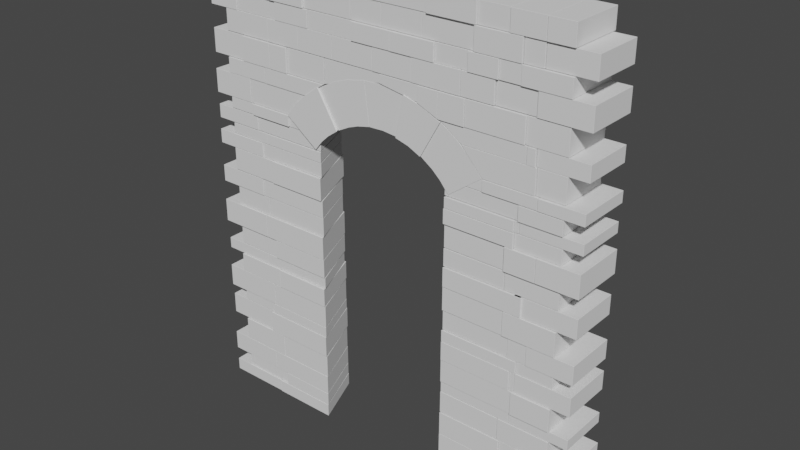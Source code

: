# Source: kaar.blend  (saved by Blender 2.93.20; exported with 4.5.12 LTS)
import bpy
from mathutils import Matrix  # noqa: F401  (used for matrix-valued properties, if any)

bpy.ops.wm.read_factory_settings(use_empty=True)
scene = bpy.context.scene
scene.name = 'Scene'

# ---- collections
col_collection = bpy.data.collections.new('Collection'); scene.collection.children.link(col_collection)

# ---- world
world_world = bpy.data.worlds.new('World'); scene.world = world_world
world_world.use_nodes = True; world_world.node_tree.nodes.clear()
_N = world_world.node_tree.nodes; _L = world_world.node_tree.links
n0 = _N.new('ShaderNodeOutputWorld'); n0.name = 'World Output'; n0.location = (300, 300)
n1 = _N.new('ShaderNodeBackground'); n1.name = 'Background'; n1.location = (10, 300)
n1.inputs[0].default_value = (0.05088, 0.05088, 0.05088, 1.0)
_L.new(n1.outputs[0], n0.inputs[0])
n0.is_active_output = True
world_world.color = (0.05088, 0.05088, 0.05088)
world_world.use_sun_shadow = False
world_world.sun_shadow_jitter_overblur = 0.0

# ---- meshes
me_wall_001 = bpy.data.meshes.new('Wall.001')
me_wall_001.from_pydata([(-7.33, -1.018, 0.01265), (-7.33, 1.018, 0.01265), (-7.33, 1.018, 0.5047), (-7.33, -1.018, 0.5047), (-4.901, -1.018, 0.01265), (-4.901, 1.018, 0.01265), (-4.901, 1.018, 0.5047), (-4.901, -1.018, 0.5047), (-4.871, -1.041, 0.01265), (-4.871, 1.041, 0.01265), (-4.871, 1.041, 0.5047), (-4.871, -1.041, 0.5047), (-2.335, -1.041, 0.01265), (-3.165, 1.041, 0.01265), (-3.165, 1.041, 0.5047), (-2.335, -1.041, 0.5047), (2.975, -1.016, 0.01265), (3.805, 1.016, 0.01265), (3.805, 1.016, 0.5047), (2.975, -1.016, 0.5047), (5.092, -1.016, 0.01265), (5.092, 1.016, 0.01265), (5.092, 1.016, 0.5047), (5.092, -1.016, 0.5047), (5.101, -1.003, 0.01265), (5.101, 1.003, 0.01265), (5.101, 1.003, 0.5047), (5.101, -1.003, 0.5047), (7.33, -1.003, 0.01265), (7.33, 1.003, 0.01265), (7.33, 1.003, 0.5047), (7.33, -1.003, 0.5047), (-6.61, -0.967, 0.5225), (-6.61, 0.967, 0.5225), (-6.61, 0.967, 1.018), (-6.61, -0.967, 1.018), (-4.501, -0.967, 0.5225), (-4.501, 0.967, 0.5225), (-4.501, 0.967, 1.018), (-4.501, -0.967, 1.018), (-4.489, -1.027, 0.5225), (-4.489, 1.027, 0.5225), (-4.489, 1.027, 1.018), (-4.489, -1.027, 1.018), (-2.335, -1.027, 0.5225), (-3.165, 1.027, 0.5225), (-3.165, 1.027, 1.018), (-2.335, -1.027, 1.018), (2.989, -1.034, 0.5225), (3.819, 1.034, 0.5225), (3.819, 1.034, 1.018), (2.989, -1.034, 1.018), (5.547, -1.034, 0.5225), (5.547, 1.034, 0.5225), (5.547, 1.034, 1.018), (5.547, -1.034, 1.018), (6.482, -1.045, 0.5225), (6.482, 1.045, 0.5225), (6.482, 1.045, 1.018), (6.482, -1.045, 1.018), (8.045, -1.045, 0.5225), (8.045, 1.045, 0.5225), (8.045, 1.045, 1.018), (8.045, -1.045, 1.018), (5.56, -0.9773, 0.5225), (5.56, 0.9773, 0.5225), (5.56, 0.9773, 1.018), (5.56, -0.9773, 1.018), (6.469, -0.9773, 0.5225), (6.469, 0.9773, 0.5225), (6.469, 0.9773, 1.018), (6.469, -0.9773, 1.018), (-7.33, -1.027, 1.034), (-7.33, 1.027, 1.034), (-7.33, 1.027, 1.79), (-7.33, -1.027, 1.79), (-5.081, -1.027, 1.034), (-5.081, 1.027, 1.034), (-5.081, 1.027, 1.79), (-5.081, -1.027, 1.79), (-5.068, -1.024, 1.034), (-5.068, 1.024, 1.034), (-5.068, 1.024, 1.79), (-5.068, -1.024, 1.79), (-2.335, -1.024, 1.034), (-3.165, 1.024, 1.034), (-3.165, 1.024, 1.79), (-2.335, -1.024, 1.79), (2.975, -1.022, 1.034), (3.805, 1.022, 1.034), (3.805, 1.022, 1.79), (2.975, -1.022, 1.79), (6.054, -1.022, 1.034), (6.054, 1.022, 1.034), (6.054, 1.022, 1.79), (6.054, -1.022, 1.79), (6.062, -1.018, 1.034), (6.062, 1.018, 1.034), (6.062, 1.018, 1.79), (6.062, -1.018, 1.79), (7.33, -1.018, 1.034), (7.33, 1.018, 1.034), (7.33, 1.018, 1.79), (7.33, -1.018, 1.79), (-6.61, -1.022, 1.808), (-6.61, 1.022, 1.808), (-6.61, 1.022, 2.691), (-6.61, -1.022, 2.691), (-4.572, -1.022, 1.808), (-4.572, 1.022, 1.808), (-4.572, 1.022, 2.691), (-4.572, -1.022, 2.691), (-4.566, -1.009, 1.808), (-4.566, 1.009, 1.808), (-4.566, 1.009, 2.691), (-4.566, -1.009, 2.691), (-2.335, -1.009, 1.808), (-3.165, 1.009, 1.808), (-3.165, 1.009, 2.691), (-2.335, -1.009, 2.691), (2.98, -1.022, 1.808), (3.81, 1.022, 1.808), (3.81, 1.022, 2.691), (2.98, -1.022, 2.691), (5.447, -1.022, 1.808), (5.447, 1.022, 1.808), (5.447, 1.022, 2.691), (5.447, -1.022, 2.691), (6.131, -1.041, 1.808), (6.131, 1.041, 1.808), (6.131, 1.041, 2.691), (6.131, -1.041, 2.691), (8.047, -1.041, 1.808), (8.047, 1.041, 1.808), (8.047, 1.041, 2.691), (8.047, -1.041, 2.691), (5.462, -0.9798, 1.808), (5.462, 0.9798, 1.808), (5.462, 0.9798, 2.691), (5.462, -0.9798, 2.691), (6.116, -0.9798, 1.808), (6.116, 0.9798, 1.808), (6.116, 0.9798, 2.691), (6.116, -0.9798, 2.691), (-7.33, -0.9675, 2.714), (-7.33, 0.9675, 2.714), (-7.33, 0.9675, 3.551), (-7.33, -0.9675, 3.551), (-5.184, -0.9675, 2.714), (-5.184, 0.9675, 2.714), (-5.184, 0.9675, 3.551), (-5.184, -0.9675, 3.551), (-5.158, -1.046, 2.714), (-5.158, 1.046, 2.714), (-5.158, 1.046, 3.551), (-5.158, -1.046, 3.551), (-2.335, -1.046, 2.714), (-3.165, 1.046, 2.714), (-3.165, 1.046, 3.551), (-2.335, -1.046, 3.551), (2.975, -0.9925, 2.714), (3.805, 0.9925, 2.714), (3.805, 0.9925, 3.551), (2.975, -0.9925, 3.551), (5.334, -0.9925, 2.714), (5.334, 0.9925, 2.714), (5.334, 0.9925, 3.551), (5.334, -0.9925, 3.551), (5.361, -0.9962, 2.714), (5.361, 0.9962, 2.714), (5.361, 0.9962, 3.551), (5.361, -0.9962, 3.551), (7.33, -0.9962, 2.714), (7.33, 0.9962, 2.714), (7.33, 0.9962, 3.551), (7.33, -0.9962, 3.551), (-6.61, -0.9773, 3.571), (-6.61, 0.9773, 3.571), (-6.61, 0.9773, 3.967), (-6.61, -0.9773, 3.967), (-5.027, -0.9773, 3.571), (-5.027, 0.9773, 3.571), (-5.027, 0.9773, 3.967), (-5.027, -0.9773, 3.967), (-5.022, -1.019, 3.571), (-5.022, 1.019, 3.571), (-5.022, 1.019, 3.967), (-5.022, -1.019, 3.967), (-2.335, -1.019, 3.571), (-3.165, 1.019, 3.571), (-3.165, 1.019, 3.967), (-2.335, -1.019, 3.967), (2.979, -0.9733, 3.571), (3.809, 0.9733, 3.571), (3.809, 0.9733, 3.967), (2.979, -0.9733, 3.967), (5.749, -0.9733, 3.571), (5.749, 0.9733, 3.571), (5.749, 0.9733, 3.967), (5.749, -0.9733, 3.967), (5.784, -0.9691, 3.571), (5.784, 0.9691, 3.571), (5.784, 0.9691, 3.967), (5.784, -0.9691, 3.967), (8.035, -0.9691, 3.571), (8.035, 0.9691, 3.571), (8.035, 0.9691, 3.967), (8.035, -0.9691, 3.967), (5.773, -0.964, 3.571), (5.773, 0.964, 3.571), (5.773, 0.964, 3.967), (5.773, -0.964, 3.967), (5.759, -0.964, 3.571), (5.759, 0.964, 3.571), (5.759, 0.964, 3.967), (5.759, -0.964, 3.967), (-7.33, -1.013, 3.98), (-7.33, 1.013, 3.98), (-7.33, 1.013, 4.86), (-7.33, -1.013, 4.86), (-4.95, -1.013, 3.98), (-4.95, 1.013, 3.98), (-4.95, 1.013, 4.86), (-4.95, -1.013, 4.86), (-4.93, -1.011, 3.98), (-4.93, 1.011, 3.98), (-4.93, 1.011, 4.86), (-4.93, -1.011, 4.86), (-2.335, -1.011, 3.98), (-3.165, 1.011, 3.98), (-3.165, 1.011, 4.86), (-2.335, -1.011, 4.86), (2.975, -1.004, 3.98), (3.805, 1.004, 3.98), (3.805, 1.004, 4.86), (2.975, -1.004, 4.86), (5.827, -1.004, 3.98), (5.827, 1.004, 3.98), (5.827, 1.004, 4.86), (5.827, -1.004, 4.86), (5.844, -1.048, 3.98), (5.844, 1.048, 3.98), (5.844, 1.048, 4.86), (5.844, -1.048, 4.86), (7.33, -1.048, 3.98), (7.33, 1.048, 3.98), (7.33, 1.048, 4.86), (7.33, -1.048, 4.86), (-6.61, -1.018, 4.873), (-6.61, 1.018, 4.873), (-6.61, 1.018, 5.595), (-6.61, -1.018, 5.595), (-4.618, -1.018, 4.873), (-4.618, 1.018, 4.873), (-4.618, 1.018, 5.595), (-4.618, -1.018, 5.595), (-4.589, -1.044, 4.873), (-4.589, 1.044, 4.873), (-4.589, 1.044, 5.595), (-4.589, -1.044, 5.595), (-2.335, -1.044, 4.873), (-3.165, 1.044, 4.873), (-3.165, 1.044, 5.595), (-2.335, -1.044, 5.595), (2.983, -1.024, 4.873), (3.813, 1.024, 4.873), (3.813, 1.024, 5.595), (2.983, -1.024, 5.595), (5.732, -1.024, 4.873), (5.732, 1.024, 4.873), (5.732, 1.024, 5.595), (5.732, -1.024, 5.595), (5.933, -0.9898, 4.873), (5.933, 0.9898, 4.873), (5.933, 0.9898, 5.595), (5.933, -0.9898, 5.595), (8.033, -0.9898, 4.873), (8.033, 0.9898, 4.873), (8.033, 0.9898, 5.595), (8.033, -0.9898, 5.595), (5.744, -0.9908, 4.873), (5.744, 0.9908, 4.873), (5.744, 0.9908, 5.595), (5.744, -0.9908, 5.595), (5.92, -0.9908, 4.873), (5.92, 0.9908, 4.873), (5.92, 0.9908, 5.595), (5.92, -0.9908, 5.595), (-7.33, -0.9594, 5.607), (-7.33, 0.9594, 5.607), (-7.33, 0.9594, 6.039), (-7.33, -0.9594, 6.039), (-5.259, -0.9594, 5.607), (-5.259, 0.9594, 5.607), (-5.259, 0.9594, 6.039), (-5.259, -0.9594, 6.039), (-5.252, -0.9637, 5.607), (-5.252, 0.9637, 5.607), (-5.252, 0.9637, 6.039), (-5.252, -0.9637, 6.039), (-2.335, -0.9637, 5.607), (-3.165, 0.9637, 5.607), (-3.165, 0.9637, 6.039), (-2.335, -0.9637, 6.039), (2.975, -1.005, 5.607), (3.805, 1.005, 5.607), (3.805, 1.005, 6.039), (2.975, -1.005, 6.039), (5.948, -1.005, 5.607), (5.948, 1.005, 5.607), (5.948, 1.005, 6.039), (5.948, -1.005, 6.039), (5.964, -0.9605, 5.607), (5.964, 0.9605, 5.607), (5.964, 0.9605, 6.039), (5.964, -0.9605, 6.039), (7.33, -0.9605, 5.607), (7.33, 0.9605, 5.607), (7.33, 0.9605, 6.039), (7.33, -0.9605, 6.039), (-6.61, -0.9527, 6.058), (-6.61, 0.9527, 6.058), (-6.61, 0.9527, 6.783), (-6.61, -0.9527, 6.783), (-4.761, -0.9527, 6.058), (-4.761, 0.9527, 6.058), (-4.761, 0.9527, 6.783), (-4.761, -0.9527, 6.783), (-4.753, -1.009, 6.058), (-4.753, 1.009, 6.058), (-4.753, 1.009, 6.783), (-4.753, -1.009, 6.783), (-2.335, -1.009, 6.058), (-3.165, 1.009, 6.058), (-3.165, 1.009, 6.783), (-2.335, -1.009, 6.783), (2.991, -0.9559, 6.058), (3.821, 0.9559, 6.058), (3.821, 0.9559, 6.783), (2.991, -0.9559, 6.783), (5.568, -0.9559, 6.058), (5.568, 0.9559, 6.058), (5.568, 0.9559, 6.783), (5.568, -0.9559, 6.783), (6.301, -0.9905, 6.058), (6.301, 0.9905, 6.058), (6.301, 0.9905, 6.783), (6.301, -0.9905, 6.783), (8.043, -0.9905, 6.058), (8.043, 0.9905, 6.058), (8.043, 0.9905, 6.783), (8.043, -0.9905, 6.783), (5.588, -0.9735, 6.058), (5.588, 0.9735, 6.058), (5.588, 0.9735, 6.783), (5.588, -0.9735, 6.783), (6.28, -0.9735, 6.058), (6.28, 0.9735, 6.058), (6.28, 0.9735, 6.783), (6.28, -0.9735, 6.783), (-7.33, -1.029, 6.804), (-7.33, 1.029, 6.804), (-7.33, 1.029, 7.702), (-7.33, -1.029, 7.702), (-5.158, -1.029, 6.804), (-5.158, 1.029, 6.804), (-5.158, 1.029, 7.702), (-5.158, -1.029, 7.702), (-5.147, -1.025, 6.804), (-5.147, 1.025, 6.804), (-5.147, 1.025, 7.702), (-5.147, -1.025, 7.702), (-2.335, -1.025, 6.804), (-3.165, 1.025, 6.804), (-3.165, 1.025, 7.702), (-2.335, -1.025, 7.702), (2.975, -0.9876, 6.804), (3.805, 0.9876, 6.804), (3.805, 0.9876, 7.702), (2.975, -0.9876, 7.702), (5.336, -0.9876, 6.804), (5.336, 0.9876, 6.804), (5.336, 0.9876, 7.702), (5.336, -0.9876, 7.702), (5.368, -1.018, 6.804), (5.368, 1.018, 6.804), (5.368, 1.018, 7.702), (5.368, -1.018, 7.702), (7.33, -1.018, 6.804), (7.33, 1.018, 6.804), (7.33, 1.018, 7.702), (7.33, -1.018, 7.702), (-6.61, -0.9619, 7.716), (-6.61, 0.9619, 7.716), (-6.61, 0.9619, 8.438), (-6.61, -0.9619, 8.438), (-5.011, -0.9619, 7.716), (-5.011, 0.9619, 7.716), (-5.011, 0.9619, 8.438), (-5.011, -0.9619, 8.438), (-4.986, -0.9586, 7.716), (-4.986, 0.9586, 7.716), (-4.986, 0.9586, 8.438), (-4.986, -0.9586, 8.438), (-2.335, -0.9586, 7.716), (-3.165, 0.9586, 7.716), (-3.165, 0.9586, 8.438), (-2.335, -0.9586, 8.438), (2.99, -1.018, 7.716), (3.82, 1.018, 7.716), (3.82, 1.018, 8.438), (2.99, -1.018, 8.438), (6.007, -1.018, 7.716), (6.007, 1.018, 7.716), (6.007, 1.018, 8.438), (6.007, -1.018, 8.438), (5.783, -0.9657, 7.716), (5.783, 0.9657, 7.716), (5.783, 0.9657, 8.438), (5.783, -0.9657, 8.438), (8.034, -0.9657, 7.716), (8.034, 0.9657, 7.716), (8.034, 0.9657, 8.438), (8.034, -0.9657, 8.438), (6.025, -1.019, 7.716), (6.025, 1.019, 7.716), (6.025, 1.019, 8.438), (6.025, -1.019, 8.438), (5.765, -1.019, 7.716), (5.765, 1.019, 7.716), (5.765, 1.019, 8.438), (5.765, -1.019, 8.438), (-7.33, -1.0, 8.458), (-7.33, 1.0, 8.458), (-7.33, 1.0, 9.111), (-7.33, -1.0, 9.111), (-5.259, -1.0, 8.458), (-5.259, 1.0, 8.458), (-5.259, 1.0, 9.111), (-5.259, -1.0, 9.111), (-5.235, -0.9683, 8.458), (-5.235, 0.9683, 8.458), (-5.235, 0.9683, 9.111), (-5.235, -0.9683, 9.111), (-2.335, -0.9683, 8.458), (-3.165, 0.9683, 8.458), (-3.165, 0.9683, 9.111), (-2.335, -0.9683, 9.111), (2.975, -0.9671, 8.458), (3.805, 0.9671, 8.458), (3.805, 0.9671, 9.111), (2.975, -0.9671, 9.111), (5.334, -0.9671, 8.458), (5.334, 0.9671, 8.458), (5.334, 0.9671, 9.111), (5.334, -0.9671, 9.111), (5.359, -0.9636, 8.458), (5.359, 0.9636, 8.458), (5.359, 0.9636, 9.111), (5.359, -0.9636, 9.111), (7.33, -0.9636, 8.458), (7.33, 0.9636, 8.458), (7.33, 0.9636, 9.111), (7.33, -0.9636, 9.111), (-6.61, -1.011, 9.142), (-6.61, 1.011, 9.142), (-6.61, 1.011, 9.995), (-6.61, -1.011, 9.995), (-4.709, -1.011, 9.142), (-4.709, 1.011, 9.142), (-4.709, 1.011, 9.995), (-4.709, -1.011, 9.995), (-4.688, -1.042, 9.142), (-4.688, 1.042, 9.142), (-4.688, 1.042, 9.995), (-4.688, -1.042, 9.995), (-2.335, -1.042, 9.142), (-3.165, 1.042, 9.142), (-3.165, 1.042, 9.995), (-2.335, -1.042, 9.995), (2.982, -0.9574, 9.142), (3.812, 0.9574, 9.142), (3.812, 0.9574, 9.995), (2.982, -0.9574, 9.995), (5.322, -0.9574, 9.142), (5.322, 0.9574, 9.142), (5.322, 0.9574, 9.995), (5.322, -0.9574, 9.995), (6.489, -1.044, 9.142), (6.489, 1.044, 9.142), (6.489, 1.044, 9.995), (6.489, -1.044, 9.995), (8.04, -1.044, 9.142), (8.04, 1.044, 9.142), (8.04, 1.044, 9.995), (8.04, -1.044, 9.995), (5.337, -1.048, 9.142), (5.337, 1.048, 9.142), (5.337, 1.048, 9.995), (5.337, -1.048, 9.995), (6.475, -1.048, 9.142), (6.475, 1.048, 9.142), (6.475, 1.048, 9.995), (6.475, -1.048, 9.995), (-7.33, -1.006, 10.01), (-7.33, 1.006, 10.01), (-7.33, 1.006, 10.55), (-7.33, -1.006, 10.55), (-5.157, -1.006, 10.01), (-5.157, 1.006, 10.01), (-5.157, 1.006, 10.55), (-5.157, -1.006, 10.55), (-5.148, -0.9688, 10.01), (-5.148, 0.9688, 10.01), (-5.148, 0.9688, 10.55), (-5.148, -0.9688, 10.55), (-2.335, -0.9688, 10.01), (-3.165, 0.9688, 10.01), (-3.165, 0.9688, 10.55), (-2.335, -0.9688, 10.55), (2.975, -1.035, 10.01), (3.805, 1.035, 10.01), (3.805, 1.035, 10.55), (2.975, -1.035, 10.55), (5.629, -1.035, 10.01), (5.629, 1.035, 10.01), (5.629, 1.035, 10.55), (5.629, -1.035, 10.55), (5.649, -0.9736, 10.01), (5.649, 0.9736, 10.01), (5.649, 0.9736, 10.55), (5.649, -0.9736, 10.55), (7.33, -0.9736, 10.01), (7.33, 0.9736, 10.01), (7.33, 0.9736, 10.55), (7.33, -0.9736, 10.55), (-6.61, -0.9727, 10.57), (-6.61, 0.9727, 10.57), (-6.61, 0.9727, 10.96), (-6.61, -0.9727, 10.96), (-4.939, -0.9727, 10.57), (-4.939, 0.9727, 10.57), (-4.939, 0.9727, 10.96), (-4.939, -0.9727, 10.96), (-4.932, -0.9793, 10.57), (-4.932, 0.9793, 10.57), (-4.932, 0.9793, 10.96), (-4.932, -0.9793, 10.96), (-2.335, -0.9793, 10.57), (-3.165, 0.9793, 10.57), (-3.165, 0.9793, 10.96), (-2.335, -0.9793, 10.96), (2.992, -1.021, 10.57), (3.822, 1.021, 10.57), (3.822, 1.021, 10.96), (2.992, -1.021, 10.96), (5.613, -1.021, 10.57), (5.613, 1.021, 10.57), (5.613, 1.021, 10.96), (5.613, -1.021, 10.96), (5.808, -0.9717, 10.57), (5.808, 0.9717, 10.57), (5.808, 0.9717, 10.96), (5.808, -0.9717, 10.96), (8.036, -0.9717, 10.57), (8.036, 0.9717, 10.57), (8.036, 0.9717, 10.96), (8.036, -0.9717, 10.96), (5.628, -0.9798, 10.57), (5.628, 0.9798, 10.57), (5.628, 0.9798, 10.96), (5.628, -0.9798, 10.96), (5.793, -0.9798, 10.57), (5.793, 0.9798, 10.57), (5.793, 0.9798, 10.96), (5.793, -0.9798, 10.96), (-7.33, -0.9754, 10.99), (-7.33, 0.9754, 10.99), (-7.33, 0.9754, 11.52), (-7.33, -0.9754, 11.52), (-5.364, -0.9754, 10.99), (-5.364, 0.9754, 10.99), (-5.364, 0.9754, 11.52), (-5.364, -0.9754, 11.52), (-5.358, -0.9535, 10.99), (-5.358, 0.9535, 10.99), (-5.358, 0.9535, 11.52), (-5.358, -0.9535, 11.52), (-2.335, -0.9535, 10.99), (-3.165, 0.9535, 10.99), (-3.165, 0.9535, 11.52), (-2.335, -0.9535, 11.52), (2.975, -0.9693, 10.99), (3.805, 0.9693, 10.99), (3.805, 0.9693, 11.52), (2.975, -0.9693, 11.52), (5.739, -0.9693, 10.99), (5.739, 0.9693, 10.99), (5.739, 0.9693, 11.52), (5.739, -0.9693, 11.52), (5.755, -1.033, 10.99), (5.755, 1.033, 10.99), (5.755, 1.033, 11.52), (5.755, -1.033, 11.52), (7.33, -1.033, 10.99), (7.33, 1.033, 10.99), (7.33, 1.033, 11.52), (7.33, -1.033, 11.52), (-6.61, -0.9957, 11.55), (-6.61, 0.9957, 11.55), (-6.61, 0.9957, 11.96), (-6.61, -0.9957, 11.96), (-5.528, -0.9957, 11.55), (-5.528, 0.9957, 11.55), (-5.528, 0.9957, 11.96), (-5.528, -0.9957, 11.96), (-5.5, -1.039, 11.55), (-5.5, 1.039, 11.55), (-5.5, 1.039, 11.96), (-5.5, -1.039, 11.96), (-3.773, -1.039, 11.55), (-3.773, 1.039, 11.55), (-3.773, 1.039, 11.96), (-3.773, -1.039, 11.96), (4.413, -1.026, 11.55), (4.413, 1.026, 11.55), (4.413, 1.026, 11.96), (4.413, -1.026, 11.96), (6.408, -1.026, 11.55), (6.408, 1.026, 11.55), (6.408, 1.026, 11.96), (6.408, -1.026, 11.96), (6.431, -1.047, 11.55), (6.431, 1.047, 11.55), (6.431, 1.047, 11.96), (6.431, -1.047, 11.96), (8.05, -1.047, 11.55), (8.05, 1.047, 11.55), (8.05, 1.047, 11.96), (8.05, -1.047, 11.96), (-7.33, -1.004, 11.98), (-7.33, 1.004, 11.98), (-7.33, 1.004, 12.87), (-7.33, -1.004, 12.87), (-5.601, -1.004, 11.98), (-5.601, 1.004, 11.98), (-5.601, 1.004, 12.87), (-5.601, -1.004, 12.87), (-5.581, -0.9838, 11.98), (-5.581, 0.9838, 11.98), (-5.581, 0.9838, 12.87), (-5.581, -0.9838, 12.87), (-3.766, -0.9838, 11.98), (-3.766, 0.9838, 11.98), (-2.948, 0.9838, 12.87), (-2.948, -0.9838, 12.87), (4.406, -1.003, 11.98), (4.406, 1.003, 11.98), (3.588, 1.003, 12.87), (3.588, -1.003, 12.87), (6.287, -1.003, 11.98), (6.287, 1.003, 11.98), (6.287, 1.003, 12.87), (6.287, -1.003, 12.87), (6.309, -0.9632, 11.98), (6.309, 0.9632, 11.98), (6.309, 0.9632, 12.87), (6.309, -0.9632, 12.87), (7.33, -0.9632, 11.98), (7.33, 0.9632, 11.98), (7.33, 0.9632, 12.87), (7.33, -0.9632, 12.87), (-6.61, -1.013, 12.88), (-6.61, 1.013, 12.88), (-6.61, 1.013, 13.45), (-6.61, -1.013, 13.45), (-4.82, -1.013, 12.88), (-4.82, 1.013, 12.88), (-4.82, 1.013, 13.45), (-4.82, -1.013, 13.45), (-4.791, -1.021, 12.88), (-4.791, 1.021, 12.88), (-4.791, 1.021, 13.45), (-4.791, -1.021, 13.45), (-2.932, -1.021, 12.88), (-2.932, 1.021, 12.88), (-2.09, 1.021, 13.45), (-2.09, -1.021, 13.45), (3.576, -0.9926, 12.88), (3.576, 0.9926, 12.88), (2.734, 0.9926, 13.45), (2.734, -0.9926, 13.45), (5.922, -0.9926, 12.88), (5.922, 0.9926, 12.88), (5.922, 0.9926, 13.45), (5.922, -0.9926, 13.45), (6.265, -0.9557, 12.88), (6.265, 0.9557, 12.88), (6.265, 0.9557, 13.45), (6.265, -0.9557, 13.45), (8.045, -0.9557, 12.88), (8.045, 0.9557, 12.88), (8.045, 0.9557, 13.45), (8.045, -0.9557, 13.45), (5.946, -1.012, 12.88), (5.946, 1.012, 12.88), (5.946, 1.012, 13.45), (5.946, -1.012, 13.45), (6.24, -1.012, 12.88), (6.24, 1.012, 12.88), (6.24, 1.012, 13.45), (6.24, -1.012, 13.45), (-2.037, -0.953, 13.48), (-2.037, 0.953, 13.48), (-2.037, 0.953, 14.37), (-2.037, -0.953, 14.37), (0.3035, -0.953, 14.06), (0.3035, 0.953, 14.06), (0.3035, 0.953, 14.37), (0.3035, -0.953, 14.37), (-7.32, -0.9693, 13.47), (-7.32, 0.9693, 13.47), (-7.32, 0.9693, 14.37), (-7.32, -0.9693, 14.37), (-5.856, -0.9693, 13.47), (-5.856, 0.9693, 13.47), (-5.856, 0.9693, 14.37), (-5.856, -0.9693, 14.37), (-3.706, -0.9753, 13.47), (-3.706, 0.9753, 13.47), (-3.706, 0.9753, 14.37), (-3.706, -0.9753, 14.37), (-2.065, -0.9753, 13.47), (-2.065, 0.9753, 13.47), (-2.065, 0.9753, 14.37), (-2.065, -0.9753, 14.37), (0.3201, -1.0, 14.07), (0.3201, 1.0, 14.07), (0.3201, 1.0, 14.37), (0.3201, -1.0, 14.37), (1.896, -1.0, 13.81), (1.896, 1.0, 13.81), (1.896, 1.0, 14.37), (1.896, -1.0, 14.37), (1.902, -1.046, 13.81), (1.902, 1.046, 13.81), (1.902, 1.046, 14.37), (1.902, -1.046, 14.37), (2.688, -1.046, 13.48), (2.688, 1.046, 13.48), (2.688, 1.046, 14.37), (2.688, -1.046, 14.37), (2.697, -1.049, 13.47), (2.697, 1.049, 13.47), (2.697, 1.049, 14.37), (2.697, -1.049, 14.37), (3.681, -1.049, 13.47), (3.681, 1.049, 13.47), (3.681, 1.049, 14.37), (3.681, -1.049, 14.37), (5.869, -0.9743, 13.47), (5.869, 0.9743, 13.47), (5.869, 0.9743, 14.37), (5.869, -0.9743, 14.37), (7.316, -0.9743, 13.47), (7.316, 0.9743, 13.47), (7.316, 0.9743, 14.37), (7.316, -0.9743, 14.37), (-5.836, -1.036, 13.47), (-5.836, 1.036, 13.47), (-5.836, 1.036, 14.37), (-5.836, -1.036, 14.37), (-4.523, -1.036, 13.47), (-4.523, 1.036, 13.47), (-4.523, 1.036, 14.37), (-4.523, -1.036, 14.37), (-4.497, -1.044, 13.47), (-4.497, 1.044, 13.47), (-4.497, 1.044, 14.37), (-4.497, -1.044, 14.37), (-3.733, -1.044, 13.47), (-3.733, 1.044, 13.47), (-3.733, 1.044, 14.37), (-3.733, -1.044, 14.37), (3.7, -1.023, 13.47), (3.7, 1.023, 13.47), (3.7, 1.023, 14.37), (3.7, -1.023, 14.37), (5.851, -1.023, 13.47), (5.851, 1.023, 13.47), (5.851, 1.023, 14.37), (5.851, -1.023, 14.37), (-6.6, -0.9735, 14.4), (-6.6, 0.9735, 14.4), (-6.6, 0.9735, 15.21), (-6.6, -0.9735, 15.21), (-4.599, -0.9735, 14.4), (-4.599, 0.9735, 14.4), (-4.599, 0.9735, 15.21), (-4.599, -0.9735, 15.21), (6.211, -1.013, 14.4), (6.211, 1.013, 14.4), (6.211, 1.013, 15.21), (6.211, -1.013, 15.21), (8.039, -1.013, 14.4), (8.039, 1.013, 14.4), (8.039, 1.013, 15.21), (8.039, -1.013, 15.21), (-4.586, -0.9842, 14.4), (-4.586, 0.9842, 14.4), (-4.586, 0.9842, 15.21), (-4.586, -0.9842, 15.21), (-3.197, -0.9842, 14.4), (-3.197, 0.9842, 14.4), (-3.197, 0.9842, 15.21), (-3.197, -0.9842, 15.21), (-3.185, -0.9833, 14.4), (-3.185, 0.9833, 14.4), (-3.185, 0.9833, 15.21), (-3.185, -0.9833, 15.21), (-1.68, -0.9833, 14.4), (-1.68, 0.9833, 14.4), (-1.68, 0.9833, 15.21), (-1.68, -0.9833, 15.21), (-1.661, -0.9844, 14.4), (-1.661, 0.9844, 14.4), (-1.661, 0.9844, 15.21), (-1.661, -0.9844, 15.21), (0.02757, -0.9844, 14.4), (0.02757, 0.9844, 14.4), (0.02757, 0.9844, 15.21), (0.02757, -0.9844, 15.21), (0.05228, -0.9967, 14.4), (0.05228, 0.9967, 14.4), (0.05228, 0.9967, 15.21), (0.05228, -0.9967, 15.21), (1.625, -0.9967, 14.4), (1.625, 0.9967, 14.4), (1.625, 0.9967, 15.21), (1.625, -0.9967, 15.21), (1.644, -1.018, 14.4), (1.644, 1.018, 14.4), (1.644, 1.018, 15.21), (1.644, -1.018, 15.21), (3.49, -1.018, 14.4), (3.49, 1.018, 14.4), (3.49, 1.018, 15.21), (3.49, -1.018, 15.21), (3.511, -1.009, 14.4), (3.511, 1.009, 14.4), (3.511, 1.009, 15.21), (3.511, -1.009, 15.21), (4.724, -1.009, 14.4), (4.724, 1.009, 14.4), (4.724, 1.009, 15.21), (4.724, -1.009, 15.21), (4.754, -0.957, 14.4), (4.754, 0.957, 14.4), (4.754, 0.957, 15.21), (4.754, -0.957, 15.21), (6.187, -0.957, 14.4), (6.187, 0.957, 14.4), (6.187, 0.957, 15.21), (6.187, -0.957, 15.21), (-7.319, -0.9906, 15.22), (-7.319, 0.9906, 15.22), (-7.319, 0.9906, 15.85), (-7.319, -0.9906, 15.85), (-6.052, -0.9906, 15.22), (-6.052, 0.9906, 15.22), (-6.052, 0.9906, 15.85), (-6.052, -0.9906, 15.85), (5.635, -1.038, 15.22), (5.635, 1.038, 15.22), (5.635, 1.038, 15.85), (5.635, -1.038, 15.85), (7.326, -1.038, 15.22), (7.326, 1.038, 15.22), (7.326, 1.038, 15.85), (7.326, -1.038, 15.85), (-6.036, -0.9557, 15.22), (-6.036, 0.9557, 15.22), (-6.036, 0.9557, 15.85), (-6.036, -0.9557, 15.85), (-4.22, -0.9557, 15.22), (-4.22, 0.9557, 15.22), (-4.22, 0.9557, 15.85), (-4.22, -0.9557, 15.85), (-4.198, -1.002, 15.22), (-4.198, 1.002, 15.22), (-4.198, 1.002, 15.85), (-4.198, -1.002, 15.85), (-2.725, -1.002, 15.22), (-2.725, 1.002, 15.22), (-2.725, 1.002, 15.85), (-2.725, -1.002, 15.85), (-2.697, -0.9703, 15.22), (-2.697, 0.9703, 15.22), (-2.697, 0.9703, 15.85), (-2.697, -0.9703, 15.85), (-0.7986, -0.9703, 15.22), (-0.7986, 0.9703, 15.22), (-0.7986, 0.9703, 15.85), (-0.7986, -0.9703, 15.85), (-0.7838, -1.036, 15.22), (-0.7838, 1.036, 15.22), (-0.7838, 1.036, 15.85), (-0.7838, -1.036, 15.85), (0.7933, -1.036, 15.22), (0.7933, 1.036, 15.22), (0.7933, 1.036, 15.85), (0.7933, -1.036, 15.85), (0.8044, -1.046, 15.22), (0.8044, 1.046, 15.22), (0.8044, 1.046, 15.85), (0.8044, -1.046, 15.85), (2.507, -1.046, 15.22), (2.507, 1.046, 15.22), (2.507, 1.046, 15.85), (2.507, -1.046, 15.85), (2.526, -0.9777, 15.22), (2.526, 0.9777, 15.22), (2.526, 0.9777, 15.85), (2.526, -0.9777, 15.85), (3.751, -0.9777, 15.22), (3.751, 0.9777, 15.22), (3.751, 0.9777, 15.85), (3.751, -0.9777, 15.85), (3.764, -1.049, 15.22), (3.764, 1.049, 15.22), (3.764, 1.049, 15.85), (3.764, -1.049, 15.85), (4.852, -1.049, 15.22), (4.852, 1.049, 15.22), (4.852, 1.049, 15.85), (4.852, -1.049, 15.85), (4.862, -1.01, 15.22), (4.862, 1.01, 15.22), (4.862, 1.01, 15.85), (4.862, -1.01, 15.85), (5.618, -1.01, 15.22), (5.618, 1.01, 15.22), (5.618, 1.01, 15.85), (5.618, -1.01, 15.85), (-6.597, -1.019, 15.87), (-6.597, 1.019, 15.87), (-6.597, 1.019, 16.65), (-6.597, -1.019, 16.65), (-4.421, -1.019, 15.87), (-4.421, 1.019, 15.87), (-4.421, 1.019, 16.65), (-4.421, -1.019, 16.65), (6.372, -0.9641, 15.87), (6.372, 0.9641, 15.87), (6.372, 0.9641, 16.65), (6.372, -0.9641, 16.65), (8.045, -0.9641, 15.87), (8.045, 0.9641, 15.87), (8.045, 0.9641, 16.65), (8.045, -0.9641, 16.65), (-4.407, -1.037, 15.87), (-4.407, 1.037, 15.87), (-4.407, 1.037, 16.65), (-4.407, -1.037, 16.65), (-2.893, -1.037, 15.87), (-2.893, 1.037, 15.87), (-2.893, 1.037, 16.65), (-2.893, -1.037, 16.65), (-2.885, -0.9598, 15.87), (-2.885, 0.9598, 15.87), (-2.885, 0.9598, 16.65), (-2.885, -0.9598, 16.65), (-0.8668, -0.9598, 15.87), (-0.8668, 0.9598, 15.87), (-0.8668, 0.9598, 16.65), (-0.8668, -0.9598, 16.65), (-0.8527, -0.9528, 15.87), (-0.8527, 0.9528, 15.87), (-0.8527, 0.9528, 16.65), (-0.8527, -0.9528, 16.65), (0.3878, -0.9528, 15.87), (0.3878, 0.9528, 15.87), (0.3878, 0.9528, 16.65), (0.3878, -0.9528, 16.65), (0.4018, -0.9559, 15.87), (0.4018, 0.9559, 15.87), (0.4018, 0.9559, 16.65), (0.4018, -0.9559, 16.65), (2.005, -0.9559, 15.87), (2.005, 0.9559, 15.87), (2.005, 0.9559, 16.65), (2.005, -0.9559, 16.65), (2.02, -0.9613, 15.87), (2.02, 0.9613, 15.87), (2.02, 0.9613, 16.65), (2.02, -0.9613, 16.65), (3.926, -0.9613, 15.87), (3.926, 0.9613, 15.87), (3.926, 0.9613, 16.65), (3.926, -0.9613, 16.65), (3.953, -1.04, 15.87), (3.953, 1.04, 15.87), (3.953, 1.04, 16.65), (3.953, -1.04, 16.65), (5.632, -1.04, 15.87), (5.632, 1.04, 15.87), (5.632, 1.04, 16.65), (5.632, -1.04, 16.65), (5.66, -0.9844, 15.87), (5.66, 0.9844, 15.87), (5.66, 0.9844, 16.65), (5.66, -0.9844, 16.65), (6.349, -0.9844, 15.87), (6.349, 0.9844, 15.87), (6.349, 0.9844, 16.65), (6.349, -0.9844, 16.65), (-7.322, -1.02, 16.67), (-7.322, 1.02, 16.67), (-7.322, 1.02, 17.4), (-7.322, -1.02, 17.4), (-6.05, -1.02, 16.67), (-6.05, 1.02, 16.67), (-6.05, 1.02, 17.4), (-6.05, -1.02, 17.4), (6.4, -1.041, 16.67), (6.4, 1.041, 16.67), (6.4, 1.041, 17.4), (6.4, -1.041, 17.4), (7.321, -1.041, 16.67), (7.321, 1.041, 16.67), (7.321, 1.041, 17.4), (7.321, -1.041, 17.4), (-6.032, -0.96, 16.67), (-6.032, 0.96, 16.67), (-6.032, 0.96, 17.4), (-6.032, -0.96, 17.4), (-4.65, -0.96, 16.67), (-4.65, 0.96, 16.67), (-4.65, 0.96, 17.4), (-4.65, -0.96, 17.4), (-4.632, -0.9683, 16.67), (-4.632, 0.9683, 16.67), (-4.632, 0.9683, 17.4), (-4.632, -0.9683, 17.4), (-2.615, -0.9683, 16.67), (-2.615, 0.9683, 16.67), (-2.615, 0.9683, 17.4), (-2.615, -0.9683, 17.4), (-2.588, -1.013, 16.67), (-2.588, 1.013, 16.67), (-2.588, 1.013, 17.4), (-2.588, -1.013, 17.4), (-0.8444, -1.013, 16.67), (-0.8444, 1.013, 16.67), (-0.8444, 1.013, 17.4), (-0.8444, -1.013, 17.4), (-0.8131, -0.9826, 16.67), (-0.8131, 0.9826, 16.67), (-0.8131, 0.9826, 17.4), (-0.8131, -0.9826, 17.4), (0.3422, -0.9826, 16.67), (0.3422, 0.9826, 16.67), (0.3422, 0.9826, 17.4), (0.3422, -0.9826, 17.4), (0.3708, -0.9809, 16.67), (0.3708, 0.9809, 16.67), (0.3708, 0.9809, 17.4), (0.3708, -0.9809, 17.4), (2.179, -0.9809, 16.67), (2.179, 0.9809, 16.67), (2.179, 0.9809, 17.4), (2.179, -0.9809, 17.4), (2.204, -1.049, 16.67), (2.204, 1.049, 16.67), (2.204, 1.049, 17.4), (2.204, -1.049, 17.4), (4.026, -1.049, 16.67), (4.026, 1.049, 16.67), (4.026, 1.049, 17.4), (4.026, -1.049, 17.4), (4.041, -0.9847, 16.67), (4.041, 0.9847, 16.67), (4.041, 0.9847, 17.4), (4.041, -0.9847, 17.4), (5.168, -0.9847, 16.67), (5.168, 0.9847, 16.67), (5.168, 0.9847, 17.4), (5.168, -0.9847, 17.4), (5.179, -1.038, 16.67), (5.179, 1.038, 16.67), (5.179, 1.038, 17.4), (5.179, -1.038, 17.4), (6.382, -1.038, 16.67), (6.382, 1.038, 16.67), (6.382, 1.038, 17.4), (6.382, -1.038, 17.4), (-2.489, -1.047, 11.05), (-3.161, 0.9642, 11.54), (-3.763, 0.9642, 11.98), (-3.763, -1.047, 11.98), (-2.185, -1.047, 11.42), (-2.784, 0.9642, 11.99), (-3.322, 0.9642, 12.51), (-3.322, -1.047, 12.51), (-1.88, -1.047, 11.7), (-2.406, 0.9642, 12.34), (-2.877, 0.9642, 12.92), (-2.877, -1.047, 12.92), (-1.494, -1.047, 11.97), (-1.927, 0.9642, 12.68), (-2.316, 0.9642, 13.32), (-2.316, -1.047, 13.32), (-1.485, -0.961, 11.98), (-1.916, 0.9963, 12.69), (-2.293, 0.9963, 13.31), (-2.293, -0.961, 13.31), (-1.025, -0.961, 12.21), (-1.346, 0.9963, 12.98), (-1.627, 0.9963, 13.65), (-1.627, -0.961, 13.65), (-0.6318, -0.961, 12.35), (-0.8593, 0.9963, 13.15), (-1.058, 0.9963, 13.85), (-1.058, -0.961, 13.85), (-0.1259, -0.961, 12.46), (-0.2325, 0.9963, 13.28), (-0.3256, 0.9963, 14.0), (-0.3256, -0.961, 14.0), (-0.1114, -0.9593, 12.46), (-0.2146, 0.9848, 13.28), (-0.3041, 0.9848, 14.0), (-0.3041, -0.9593, 14.0), (0.4504, -0.9593, 12.48), (0.4815, 0.9848, 13.31), (0.5086, 0.9848, 14.03), (0.5086, -0.9593, 14.03), (1.009, -0.9593, 12.42), (1.173, 0.9848, 13.23), (1.316, 0.9848, 13.94), (1.316, -0.9593, 13.94), (1.021, -1.025, 12.41), (1.189, 0.9672, 13.23), (1.334, 0.9672, 13.93), (1.334, -1.025, 13.93), (1.534, -1.025, 12.27), (1.825, 0.9672, 13.04), (2.077, 0.9672, 13.72), (2.077, -1.025, 13.72), (2.019, -1.025, 12.04), (2.425, 0.9672, 12.76), (2.778, 0.9672, 13.39), (2.778, -1.025, 13.39), (2.027, -0.9906, 12.04), (2.435, 0.9924, 12.76), (2.79, 0.9924, 13.39), (2.79, -0.9906, 13.39), (2.471, -0.9906, 11.74), (2.985, 0.9924, 12.39), (3.432, 0.9924, 12.96), (3.432, -0.9906, 12.96), (2.782, -0.9906, 11.46), (3.37, 0.9924, 12.05), (3.881, 0.9924, 12.55), (3.881, -0.9906, 12.55), (3.129, -0.9906, 11.05), (3.8, 0.9924, 11.54), (4.383, 0.9924, 11.97), (4.383, -0.9906, 11.97), (-3.765, -0.9787, 11.54), (-3.765, 0.9787, 11.54), (-3.765, 0.9787, 11.97), (-3.765, -0.9787, 11.97), (-2.684, -0.9787, 11.54), (-3.514, 0.9787, 11.54), (-3.514, 0.9787, 11.79), (-2.684, -0.9787, 11.79), (3.324, -0.9787, 11.54), (4.154, 0.9787, 11.54), (4.154, 0.9787, 11.79), (3.324, -0.9787, 11.79), (4.405, -0.9787, 11.54), (4.405, 0.9787, 11.54), (4.405, 0.9787, 11.97), (4.405, -0.9787, 11.97)], [], [(0, 3, 2, 1), (0, 1, 5, 4), (1, 2, 6, 5), (2, 3, 7, 6), (3, 0, 4, 7), (4, 5, 6, 7), (8, 11, 10, 9), (8, 9, 13, 12), (9, 10, 14, 13), (10, 11, 15, 14), (11, 8, 12, 15), (12, 13, 14, 15), (16, 19, 18, 17), (16, 17, 21, 20), (17, 18, 22, 21), (18, 19, 23, 22), (19, 16, 20, 23), (20, 21, 22, 23), (24, 27, 26, 25), (24, 25, 29, 28), (25, 26, 30, 29), (26, 27, 31, 30), (27, 24, 28, 31), (28, 29, 30, 31), (32, 35, 34, 33), (32, 33, 37, 36), (33, 34, 38, 37), (34, 35, 39, 38), (35, 32, 36, 39), (36, 37, 38, 39), (40, 43, 42, 41), (40, 41, 45, 44), (41, 42, 46, 45), (42, 43, 47, 46), (43, 40, 44, 47), (44, 45, 46, 47), (48, 51, 50, 49), (48, 49, 53, 52), (49, 50, 54, 53), (50, 51, 55, 54), (51, 48, 52, 55), (52, 53, 54, 55), (56, 59, 58, 57), (56, 57, 61, 60), (57, 58, 62, 61), (58, 59, 63, 62), (59, 56, 60, 63), (60, 61, 62, 63), (64, 67, 66, 65), (64, 65, 69, 68), (65, 66, 70, 69), (66, 67, 71, 70), (67, 64, 68, 71), (68, 69, 70, 71), (72, 75, 74, 73), (72, 73, 77, 76), (73, 74, 78, 77), (74, 75, 79, 78), (75, 72, 76, 79), (76, 77, 78, 79), (80, 83, 82, 81), (80, 81, 85, 84), (81, 82, 86, 85), (82, 83, 87, 86), (83, 80, 84, 87), (84, 85, 86, 87), (88, 91, 90, 89), (88, 89, 93, 92), (89, 90, 94, 93), (90, 91, 95, 94), (91, 88, 92, 95), (92, 93, 94, 95), (96, 99, 98, 97), (96, 97, 101, 100), (97, 98, 102, 101), (98, 99, 103, 102), (99, 96, 100, 103), (100, 101, 102, 103), (104, 107, 106, 105), (104, 105, 109, 108), (105, 106, 110, 109), (106, 107, 111, 110), (107, 104, 108, 111), (108, 109, 110, 111), (112, 115, 114, 113), (112, 113, 117, 116), (113, 114, 118, 117), (114, 115, 119, 118), (115, 112, 116, 119), (116, 117, 118, 119), (120, 123, 122, 121), (120, 121, 125, 124), (121, 122, 126, 125), (122, 123, 127, 126), (123, 120, 124, 127), (124, 125, 126, 127), (128, 131, 130, 129), (128, 129, 133, 132), (129, 130, 134, 133), (130, 131, 135, 134), (131, 128, 132, 135), (132, 133, 134, 135), (136, 139, 138, 137), (136, 137, 141, 140), (137, 138, 142, 141), (138, 139, 143, 142), (139, 136, 140, 143), (140, 141, 142, 143), (144, 147, 146, 145), (144, 145, 149, 148), (145, 146, 150, 149), (146, 147, 151, 150), (147, 144, 148, 151), (148, 149, 150, 151), (152, 155, 154, 153), (152, 153, 157, 156), (153, 154, 158, 157), (154, 155, 159, 158), (155, 152, 156, 159), (156, 157, 158, 159), (160, 163, 162, 161), (160, 161, 165, 164), (161, 162, 166, 165), (162, 163, 167, 166), (163, 160, 164, 167), (164, 165, 166, 167), (168, 171, 170, 169), (168, 169, 173, 172), (169, 170, 174, 173), (170, 171, 175, 174), (171, 168, 172, 175), (172, 173, 174, 175), (176, 179, 178, 177), (176, 177, 181, 180), (177, 178, 182, 181), (178, 179, 183, 182), (179, 176, 180, 183), (180, 181, 182, 183), (184, 187, 186, 185), (184, 185, 189, 188), (185, 186, 190, 189), (186, 187, 191, 190), (187, 184, 188, 191), (188, 189, 190, 191), (192, 195, 194, 193), (192, 193, 197, 196), (193, 194, 198, 197), (194, 195, 199, 198), (195, 192, 196, 199), (196, 197, 198, 199), (200, 203, 202, 201), (200, 201, 205, 204), (201, 202, 206, 205), (202, 203, 207, 206), (203, 200, 204, 207), (204, 205, 206, 207), (208, 211, 210, 209), (208, 209, 213, 212), (209, 210, 214, 213), (210, 211, 215, 214), (211, 208, 212, 215), (212, 213, 214, 215), (216, 219, 218, 217), (216, 217, 221, 220), (217, 218, 222, 221), (218, 219, 223, 222), (219, 216, 220, 223), (220, 221, 222, 223), (224, 227, 226, 225), (224, 225, 229, 228), (225, 226, 230, 229), (226, 227, 231, 230), (227, 224, 228, 231), (228, 229, 230, 231), (232, 235, 234, 233), (232, 233, 237, 236), (233, 234, 238, 237), (234, 235, 239, 238), (235, 232, 236, 239), (236, 237, 238, 239), (240, 243, 242, 241), (240, 241, 245, 244), (241, 242, 246, 245), (242, 243, 247, 246), (243, 240, 244, 247), (244, 245, 246, 247), (248, 251, 250, 249), (248, 249, 253, 252), (249, 250, 254, 253), (250, 251, 255, 254), (251, 248, 252, 255), (252, 253, 254, 255), (256, 259, 258, 257), (256, 257, 261, 260), (257, 258, 262, 261), (258, 259, 263, 262), (259, 256, 260, 263), (260, 261, 262, 263), (264, 267, 266, 265), (264, 265, 269, 268), (265, 266, 270, 269), (266, 267, 271, 270), (267, 264, 268, 271), (268, 269, 270, 271), (272, 275, 274, 273), (272, 273, 277, 276), (273, 274, 278, 277), (274, 275, 279, 278), (275, 272, 276, 279), (276, 277, 278, 279), (280, 283, 282, 281), (280, 281, 285, 284), (281, 282, 286, 285), (282, 283, 287, 286), (283, 280, 284, 287), (284, 285, 286, 287), (288, 291, 290, 289), (288, 289, 293, 292), (289, 290, 294, 293), (290, 291, 295, 294), (291, 288, 292, 295), (292, 293, 294, 295), (296, 299, 298, 297), (296, 297, 301, 300), (297, 298, 302, 301), (298, 299, 303, 302), (299, 296, 300, 303), (300, 301, 302, 303), (304, 307, 306, 305), (304, 305, 309, 308), (305, 306, 310, 309), (306, 307, 311, 310), (307, 304, 308, 311), (308, 309, 310, 311), (312, 315, 314, 313), (312, 313, 317, 316), (313, 314, 318, 317), (314, 315, 319, 318), (315, 312, 316, 319), (316, 317, 318, 319), (320, 323, 322, 321), (320, 321, 325, 324), (321, 322, 326, 325), (322, 323, 327, 326), (323, 320, 324, 327), (324, 325, 326, 327), (328, 331, 330, 329), (328, 329, 333, 332), (329, 330, 334, 333), (330, 331, 335, 334), (331, 328, 332, 335), (332, 333, 334, 335), (336, 339, 338, 337), (336, 337, 341, 340), (337, 338, 342, 341), (338, 339, 343, 342), (339, 336, 340, 343), (340, 341, 342, 343), (344, 347, 346, 345), (344, 345, 349, 348), (345, 346, 350, 349), (346, 347, 351, 350), (347, 344, 348, 351), (348, 349, 350, 351), (352, 355, 354, 353), (352, 353, 357, 356), (353, 354, 358, 357), (354, 355, 359, 358), (355, 352, 356, 359), (356, 357, 358, 359), (360, 363, 362, 361), (360, 361, 365, 364), (361, 362, 366, 365), (362, 363, 367, 366), (363, 360, 364, 367), (364, 365, 366, 367), (368, 371, 370, 369), (368, 369, 373, 372), (369, 370, 374, 373), (370, 371, 375, 374), (371, 368, 372, 375), (372, 373, 374, 375), (376, 379, 378, 377), (376, 377, 381, 380), (377, 378, 382, 381), (378, 379, 383, 382), (379, 376, 380, 383), (380, 381, 382, 383), (384, 387, 386, 385), (384, 385, 389, 388), (385, 386, 390, 389), (386, 387, 391, 390), (387, 384, 388, 391), (388, 389, 390, 391), (392, 395, 394, 393), (392, 393, 397, 396), (393, 394, 398, 397), (394, 395, 399, 398), (395, 392, 396, 399), (396, 397, 398, 399), (400, 403, 402, 401), (400, 401, 405, 404), (401, 402, 406, 405), (402, 403, 407, 406), (403, 400, 404, 407), (404, 405, 406, 407), (408, 411, 410, 409), (408, 409, 413, 412), (409, 410, 414, 413), (410, 411, 415, 414), (411, 408, 412, 415), (412, 413, 414, 415), (416, 419, 418, 417), (416, 417, 421, 420), (417, 418, 422, 421), (418, 419, 423, 422), (419, 416, 420, 423), (420, 421, 422, 423), (424, 427, 426, 425), (424, 425, 429, 428), (425, 426, 430, 429), (426, 427, 431, 430), (427, 424, 428, 431), (428, 429, 430, 431), (432, 435, 434, 433), (432, 433, 437, 436), (433, 434, 438, 437), (434, 435, 439, 438), (435, 432, 436, 439), (436, 437, 438, 439), (440, 443, 442, 441), (440, 441, 445, 444), (441, 442, 446, 445), (442, 443, 447, 446), (443, 440, 444, 447), (444, 445, 446, 447), (448, 451, 450, 449), (448, 449, 453, 452), (449, 450, 454, 453), (450, 451, 455, 454), (451, 448, 452, 455), (452, 453, 454, 455), (456, 459, 458, 457), (456, 457, 461, 460), (457, 458, 462, 461), (458, 459, 463, 462), (459, 456, 460, 463), (460, 461, 462, 463), (464, 467, 466, 465), (464, 465, 469, 468), (465, 466, 470, 469), (466, 467, 471, 470), (467, 464, 468, 471), (468, 469, 470, 471), (472, 475, 474, 473), (472, 473, 477, 476), (473, 474, 478, 477), (474, 475, 479, 478), (475, 472, 476, 479), (476, 477, 478, 479), (480, 483, 482, 481), (480, 481, 485, 484), (481, 482, 486, 485), (482, 483, 487, 486), (483, 480, 484, 487), (484, 485, 486, 487), (488, 491, 490, 489), (488, 489, 493, 492), (489, 490, 494, 493), (490, 491, 495, 494), (491, 488, 492, 495), (492, 493, 494, 495), (496, 499, 498, 497), (496, 497, 501, 500), (497, 498, 502, 501), (498, 499, 503, 502), (499, 496, 500, 503), (500, 501, 502, 503), (504, 507, 506, 505), (504, 505, 509, 508), (505, 506, 510, 509), (506, 507, 511, 510), (507, 504, 508, 511), (508, 509, 510, 511), (512, 515, 514, 513), (512, 513, 517, 516), (513, 514, 518, 517), (514, 515, 519, 518), (515, 512, 516, 519), (516, 517, 518, 519), (520, 523, 522, 521), (520, 521, 525, 524), (521, 522, 526, 525), (522, 523, 527, 526), (523, 520, 524, 527), (524, 525, 526, 527), (528, 531, 530, 529), (528, 529, 533, 532), (529, 530, 534, 533), (530, 531, 535, 534), (531, 528, 532, 535), (532, 533, 534, 535), (536, 539, 538, 537), (536, 537, 541, 540), (537, 538, 542, 541), (538, 539, 543, 542), (539, 536, 540, 543), (540, 541, 542, 543), (544, 547, 546, 545), (544, 545, 549, 548), (545, 546, 550, 549), (546, 547, 551, 550), (547, 544, 548, 551), (548, 549, 550, 551), (552, 555, 554, 553), (552, 553, 557, 556), (553, 554, 558, 557), (554, 555, 559, 558), (555, 552, 556, 559), (556, 557, 558, 559), (560, 563, 562, 561), (560, 561, 565, 564), (561, 562, 566, 565), (562, 563, 567, 566), (563, 560, 564, 567), (564, 565, 566, 567), (568, 571, 570, 569), (568, 569, 573, 572), (569, 570, 574, 573), (570, 571, 575, 574), (571, 568, 572, 575), (572, 573, 574, 575), (576, 579, 578, 577), (576, 577, 581, 580), (577, 578, 582, 581), (578, 579, 583, 582), (579, 576, 580, 583), (580, 581, 582, 583), (584, 587, 586, 585), (584, 585, 589, 588), (585, 586, 590, 589), (586, 587, 591, 590), (587, 584, 588, 591), (588, 589, 590, 591), (592, 595, 594, 593), (592, 593, 597, 596), (593, 594, 598, 597), (594, 595, 599, 598), (595, 592, 596, 599), (596, 597, 598, 599), (600, 603, 602, 601), (600, 601, 605, 604), (601, 602, 606, 605), (602, 603, 607, 606), (603, 600, 604, 607), (604, 605, 606, 607), (608, 611, 610, 609), (608, 609, 613, 612), (609, 610, 614, 613), (610, 611, 615, 614), (611, 608, 612, 615), (612, 613, 614, 615), (616, 619, 618, 617), (616, 617, 621, 620), (617, 618, 622, 621), (618, 619, 623, 622), (619, 616, 620, 623), (620, 621, 622, 623), (624, 627, 626, 625), (624, 625, 629, 628), (625, 626, 630, 629), (626, 627, 631, 630), (627, 624, 628, 631), (628, 629, 630, 631), (632, 635, 634, 633), (632, 633, 637, 636), (633, 634, 638, 637), (634, 635, 639, 638), (635, 632, 636, 639), (636, 637, 638, 639), (640, 643, 642, 641), (640, 641, 645, 644), (641, 642, 646, 645), (642, 643, 647, 646), (643, 640, 644, 647), (644, 645, 646, 647), (648, 651, 650, 649), (648, 649, 653, 652), (649, 650, 654, 653), (650, 651, 655, 654), (651, 648, 652, 655), (652, 653, 654, 655), (656, 659, 658, 657), (656, 657, 661, 660), (657, 658, 662, 661), (658, 659, 663, 662), (659, 656, 660, 663), (660, 661, 662, 663), (664, 667, 666, 665), (664, 665, 669, 668), (665, 666, 670, 669), (666, 667, 671, 670), (667, 664, 668, 671), (668, 669, 670, 671), (672, 675, 674, 673), (672, 673, 677, 676), (673, 674, 678, 677), (674, 675, 679, 678), (675, 672, 676, 679), (676, 677, 678, 679), (680, 683, 682, 681), (680, 681, 685, 684), (681, 682, 686, 685), (682, 683, 687, 686), (683, 680, 684, 687), (684, 685, 686, 687), (688, 691, 690, 689), (688, 689, 693, 692), (689, 690, 694, 693), (690, 691, 695, 694), (691, 688, 692, 695), (692, 693, 694, 695), (696, 699, 698, 697), (696, 697, 701, 700), (697, 698, 702, 701), (698, 699, 703, 702), (699, 696, 700, 703), (700, 701, 702, 703), (704, 707, 706, 705), (704, 705, 709, 708), (705, 706, 710, 709), (706, 707, 711, 710), (707, 704, 708, 711), (708, 709, 710, 711), (712, 715, 714, 713), (712, 713, 717, 716), (713, 714, 718, 717), (714, 715, 719, 718), (715, 712, 716, 719), (716, 717, 718, 719), (720, 723, 722, 721), (720, 721, 725, 724), (721, 722, 726, 725), (722, 723, 727, 726), (723, 720, 724, 727), (724, 725, 726, 727), (728, 731, 730, 729), (728, 729, 733, 732), (729, 730, 734, 733), (730, 731, 735, 734), (731, 728, 732, 735), (732, 733, 734, 735), (736, 739, 738, 737), (736, 737, 741, 740), (737, 738, 742, 741), (738, 739, 743, 742), (739, 736, 740, 743), (740, 741, 742, 743), (744, 747, 746, 745), (744, 745, 749, 748), (745, 746, 750, 749), (746, 747, 751, 750), (747, 744, 748, 751), (748, 749, 750, 751), (752, 755, 754, 753), (752, 753, 757, 756), (753, 754, 758, 757), (754, 755, 759, 758), (755, 752, 756, 759), (756, 757, 758, 759), (760, 763, 762, 761), (760, 761, 765, 764), (761, 762, 766, 765), (762, 763, 767, 766), (763, 760, 764, 767), (764, 765, 766, 767), (768, 771, 770, 769), (768, 769, 773, 772), (769, 770, 774, 773), (770, 771, 775, 774), (771, 768, 772, 775), (772, 773, 774, 775), (776, 779, 778, 777), (776, 777, 781, 780), (777, 778, 782, 781), (778, 779, 783, 782), (779, 776, 780, 783), (780, 781, 782, 783), (784, 787, 786, 785), (784, 785, 789, 788), (785, 786, 790, 789), (786, 787, 791, 790), (787, 784, 788, 791), (788, 789, 790, 791), (792, 795, 794, 793), (792, 793, 797, 796), (793, 794, 798, 797), (794, 795, 799, 798), (795, 792, 796, 799), (796, 797, 798, 799), (800, 803, 802, 801), (800, 801, 805, 804), (801, 802, 806, 805), (802, 803, 807, 806), (803, 800, 804, 807), (804, 805, 806, 807), (808, 811, 810, 809), (808, 809, 813, 812), (809, 810, 814, 813), (810, 811, 815, 814), (811, 808, 812, 815), (812, 813, 814, 815), (816, 819, 818, 817), (816, 817, 821, 820), (817, 818, 822, 821), (818, 819, 823, 822), (819, 816, 820, 823), (820, 821, 822, 823), (824, 827, 826, 825), (824, 825, 829, 828), (825, 826, 830, 829), (826, 827, 831, 830), (827, 824, 828, 831), (828, 829, 830, 831), (832, 835, 834, 833), (832, 833, 837, 836), (833, 834, 838, 837), (834, 835, 839, 838), (835, 832, 836, 839), (836, 837, 838, 839), (840, 843, 842, 841), (840, 841, 845, 844), (841, 842, 846, 845), (842, 843, 847, 846), (843, 840, 844, 847), (844, 845, 846, 847), (848, 851, 850, 849), (848, 849, 853, 852), (849, 850, 854, 853), (850, 851, 855, 854), (851, 848, 852, 855), (852, 853, 854, 855), (856, 859, 858, 857), (856, 857, 861, 860), (857, 858, 862, 861), (858, 859, 863, 862), (859, 856, 860, 863), (860, 861, 862, 863), (864, 867, 866, 865), (864, 865, 869, 868), (865, 866, 870, 869), (866, 867, 871, 870), (867, 864, 868, 871), (868, 869, 870, 871), (872, 875, 874, 873), (872, 873, 877, 876), (873, 874, 878, 877), (874, 875, 879, 878), (875, 872, 876, 879), (876, 877, 878, 879), (880, 883, 882, 881), (880, 881, 885, 884), (881, 882, 886, 885), (882, 883, 887, 886), (883, 880, 884, 887), (884, 885, 886, 887), (888, 891, 890, 889), (888, 889, 893, 892), (889, 890, 894, 893), (890, 891, 895, 894), (891, 888, 892, 895), (892, 893, 894, 895), (896, 899, 898, 897), (896, 897, 901, 900), (897, 898, 902, 901), (898, 899, 903, 902), (899, 896, 900, 903), (900, 901, 902, 903), (904, 907, 906, 905), (904, 905, 909, 908), (905, 906, 910, 909), (906, 907, 911, 910), (907, 904, 908, 911), (908, 909, 910, 911), (912, 915, 914, 913), (912, 913, 917, 916), (913, 914, 918, 917), (914, 915, 919, 918), (915, 912, 916, 919), (916, 917, 918, 919), (920, 923, 922, 921), (920, 921, 925, 924), (921, 922, 926, 925), (922, 923, 927, 926), (923, 920, 924, 927), (924, 925, 926, 927), (928, 931, 930, 929), (928, 929, 933, 932), (929, 930, 934, 933), (930, 931, 935, 934), (931, 928, 932, 935), (932, 933, 934, 935), (936, 939, 938, 937), (936, 937, 941, 940), (937, 938, 942, 941), (938, 939, 943, 942), (939, 936, 940, 943), (940, 941, 942, 943), (944, 947, 946, 945), (944, 945, 949, 948), (945, 946, 950, 949), (946, 947, 951, 950), (947, 944, 948, 951), (948, 949, 950, 951), (952, 955, 954, 953), (952, 953, 957, 956), (953, 954, 958, 957), (954, 955, 959, 958), (955, 952, 956, 959), (956, 957, 958, 959), (960, 963, 962, 961), (960, 961, 965, 964), (961, 962, 966, 965), (962, 963, 967, 966), (963, 960, 964, 967), (964, 965, 966, 967), (968, 971, 970, 969), (968, 969, 973, 972), (969, 970, 974, 973), (970, 971, 975, 974), (971, 968, 972, 975), (972, 973, 974, 975), (976, 979, 978, 977), (976, 977, 981, 980), (977, 978, 982, 981), (978, 979, 983, 982), (979, 976, 980, 983), (980, 981, 982, 983), (984, 987, 986, 985), (984, 985, 989, 988), (985, 986, 990, 989), (986, 987, 991, 990), (987, 984, 988, 991), (988, 989, 990, 991), (992, 995, 994, 993), (992, 993, 997, 996), (993, 994, 998, 997), (994, 995, 999, 998), (995, 992, 996, 999), (996, 997, 998, 999), (1000, 1003, 1002, 1001), (1000, 1001, 1005, 1004), (1001, 1002, 1006, 1005), (1002, 1003, 1007, 1006), (1003, 1000, 1004, 1007), (1004, 1005, 1006, 1007), (1008, 1011, 1010, 1009), (1008, 1009, 1013, 1012), (1009, 1010, 1014, 1013), (1010, 1011, 1015, 1014), (1011, 1008, 1012, 1015), (1012, 1013, 1014, 1015), (1016, 1019, 1018, 1017), (1016, 1017, 1021, 1020), (1017, 1018, 1022, 1021), (1018, 1019, 1023, 1022), (1019, 1016, 1020, 1023), (1020, 1021, 1022, 1023), (1024, 1027, 1026, 1025), (1024, 1025, 1029, 1028), (1025, 1026, 1030, 1029), (1026, 1027, 1031, 1030), (1027, 1024, 1028, 1031), (1028, 1029, 1030, 1031), (1032, 1035, 1034, 1033), (1032, 1033, 1037, 1036), (1033, 1034, 1038, 1037), (1034, 1035, 1039, 1038), (1035, 1032, 1036, 1039), (1036, 1037, 1038, 1039), (1040, 1043, 1042, 1041), (1040, 1041, 1045, 1044), (1041, 1042, 1046, 1045), (1042, 1043, 1047, 1046), (1043, 1040, 1044, 1047), (1044, 1045, 1046, 1047), (1048, 1051, 1050, 1049), (1048, 1049, 1053, 1052), (1049, 1050, 1054, 1053), (1050, 1051, 1055, 1054), (1051, 1048, 1052, 1055), (1052, 1053, 1054, 1055), (1056, 1059, 1058, 1057), (1056, 1057, 1061, 1060), (1057, 1058, 1062, 1061), (1058, 1059, 1063, 1062), (1059, 1056, 1060, 1063), (1060, 1061, 1062, 1063), (1064, 1067, 1066, 1065), (1064, 1065, 1069, 1068), (1065, 1066, 1070, 1069), (1066, 1067, 1071, 1070), (1067, 1064, 1068, 1071), (1068, 1069, 1070, 1071), (1072, 1075, 1074, 1073), (1072, 1073, 1077, 1076), (1073, 1074, 1078, 1077), (1074, 1075, 1079, 1078), (1075, 1072, 1076, 1079), (1076, 1077, 1078, 1079), (1080, 1083, 1082, 1081), (1080, 1081, 1085, 1084), (1081, 1082, 1086, 1085), (1082, 1083, 1087, 1086), (1083, 1080, 1084, 1087), (1084, 1085, 1086, 1087), (1088, 1091, 1090, 1089), (1088, 1089, 1093, 1092), (1089, 1090, 1094, 1093), (1090, 1091, 1095, 1094), (1091, 1088, 1092, 1095), (1092, 1093, 1094, 1095), (1096, 1099, 1098, 1097), (1096, 1097, 1101, 1100), (1097, 1098, 1102, 1101), (1098, 1099, 1103, 1102), (1099, 1096, 1100, 1103), (1100, 1101, 1105, 1104), (1101, 1102, 1106, 1105), (1102, 1103, 1107, 1106), (1103, 1100, 1104, 1107), (1104, 1105, 1109, 1108), (1105, 1106, 1110, 1109), (1106, 1107, 1111, 1110), (1107, 1104, 1108, 1111), (1108, 1109, 1110, 1111), (1112, 1115, 1114, 1113), (1112, 1113, 1117, 1116), (1113, 1114, 1118, 1117), (1114, 1115, 1119, 1118), (1115, 1112, 1116, 1119), (1116, 1117, 1121, 1120), (1117, 1118, 1122, 1121), (1118, 1119, 1123, 1122), (1119, 1116, 1120, 1123), (1120, 1121, 1125, 1124), (1121, 1122, 1126, 1125), (1122, 1123, 1127, 1126), (1123, 1120, 1124, 1127), (1124, 1125, 1126, 1127), (1128, 1131, 1130, 1129), (1128, 1129, 1133, 1132), (1129, 1130, 1134, 1133), (1130, 1131, 1135, 1134), (1131, 1128, 1132, 1135), (1132, 1133, 1137, 1136), (1133, 1134, 1138, 1137), (1134, 1135, 1139, 1138), (1135, 1132, 1136, 1139), (1136, 1137, 1138, 1139), (1140, 1143, 1142, 1141), (1140, 1141, 1145, 1144), (1141, 1142, 1146, 1145), (1142, 1143, 1147, 1146), (1143, 1140, 1144, 1147), (1144, 1145, 1149, 1148), (1145, 1146, 1150, 1149), (1146, 1147, 1151, 1150), (1147, 1144, 1148, 1151), (1148, 1149, 1150, 1151), (1152, 1155, 1154, 1153), (1152, 1153, 1157, 1156), (1153, 1154, 1158, 1157), (1154, 1155, 1159, 1158), (1155, 1152, 1156, 1159), (1156, 1157, 1161, 1160), (1157, 1158, 1162, 1161), (1158, 1159, 1163, 1162), (1159, 1156, 1160, 1163), (1160, 1161, 1165, 1164), (1161, 1162, 1166, 1165), (1162, 1163, 1167, 1166), (1163, 1160, 1164, 1167), (1164, 1165, 1166, 1167), (1168, 1171, 1170, 1169), (1168, 1169, 1173, 1172), (1169, 1170, 1174, 1173), (1170, 1171, 1175, 1174), (1171, 1168, 1172, 1175), (1172, 1173, 1174, 1175), (1176, 1179, 1178, 1177), (1176, 1177, 1181, 1180), (1177, 1178, 1182, 1181), (1178, 1179, 1183, 1182), (1179, 1176, 1180, 1183), (1180, 1181, 1182, 1183)])
me_wall_001.use_remesh_fix_poles = True
me_wall_001.use_remesh_preserve_attributes = False
me_wall_001.update()

# ---- objects
ob_wall_001 = bpy.data.objects.new('Wall.001', me_wall_001)

# ---- transforms, parenting, visibility, modifiers, constraints
ob_wall_001.location = (0.9944, 0.0, 0.0)
_m = ob_wall_001.modifiers.new('Bevel', 'BEVEL')
_m.width = 0.04
_m.width_pct = 0.04
_m.segments = 3

# ---- collection membership
col_collection.objects.link(ob_wall_001)

# ---- scene / render settings (as saved in the file)
scene.frame_start = 1; scene.frame_end = 250; scene.frame_set(1)
scene.render.engine = 'BLENDER_EEVEE_NEXT'
scene.cycles.use_denoising = False
scene.cycles.samples = 128
scene.cycles.sampling_pattern = 'TABULATED_SOBOL'
scene.cycles.use_adaptive_sampling = False
scene.cycles.use_light_tree = False
scene.view_settings.view_transform = 'Filmic'
bpy.context.view_layer.update()

# ---- added for rendering (the .blend has no active camera and no usable light): camera, sun
cam_auto = bpy.data.cameras.new('AutoCamera')
cam_auto.lens = 50.0
cam_auto.sensor_width = 36.0
cam_auto.clip_end = 1000.0
ob_auto_camera = bpy.data.objects.new('AutoCamera', cam_auto)
scene.collection.objects.link(ob_auto_camera)
ob_auto_camera.location = (22.9167, -25.8747, 25.954)
ob_auto_camera.rotation_euler = (1.09748, -7.21219e-08, 0.694738)
scene.camera = ob_auto_camera
light_auto_sun = bpy.data.lights.new('AutoSun', 'SUN')
light_auto_sun.energy = 3.0
light_auto_sun.angle = 0.0523599
ob_auto_sun = bpy.data.objects.new('AutoSun', light_auto_sun)
scene.collection.objects.link(ob_auto_sun)
ob_auto_sun.rotation_euler = (0.872665, 0.174533, 0.523599)
bpy.context.view_layer.update()
